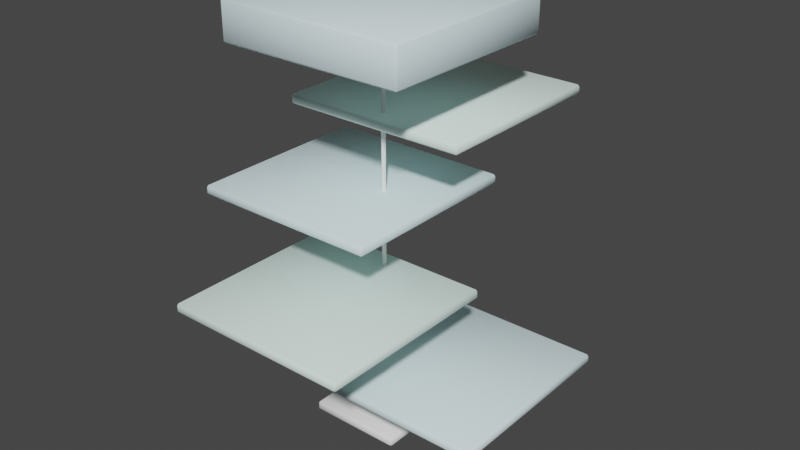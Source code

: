 # Source: art-1.blend  (saved by Blender 2.90.8; exported with 4.5.12 LTS)
import bpy
from mathutils import Matrix  # noqa: F401  (used for matrix-valued properties, if any)

bpy.ops.wm.read_factory_settings(use_empty=True)
scene = bpy.context.scene
scene.name = 'Scene'

# ---- collections
col_collection = bpy.data.collections.new('Collection'); scene.collection.children.link(col_collection)

# ---- materials (node trees are filled in below, after node groups)
mat_material = bpy.data.materials.new('Material')
mat_material.alpha_threshold = 0.0
mat_material.use_transparent_shadow = False
mat_material.diffuse_color = (0.9258, 0.9258, 0.9258, 1.0)
mat_material.line_color = (0.0, 0.0, 0.0, 1.0)
mat_material_001 = bpy.data.materials.new('Material.001')
mat_material_001.alpha_threshold = 0.0
mat_material_001.use_transparent_shadow = False
mat_material_001.diffuse_color = (0.7869, 0.9636, 1.0, 1.0)
mat_material_001.line_color = (0.0, 0.0, 0.0, 1.0)
mat_material_002 = bpy.data.materials.new('Material.002')
mat_material_002.alpha_threshold = 0.0
mat_material_002.use_transparent_shadow = False
mat_material_002.diffuse_color = (0.8251, 1.0, 0.9329, 1.0)
mat_material_002.line_color = (0.0, 0.0, 0.0, 1.0)

# ---- material node trees

# ---- world
world_world = bpy.data.worlds.new('World'); scene.world = world_world
world_world.use_nodes = True; world_world.node_tree.nodes.clear()
_N = world_world.node_tree.nodes; _L = world_world.node_tree.links
n0 = _N.new('ShaderNodeOutputWorld'); n0.name = 'World Output'; n0.location = (300, 300)
n1 = _N.new('ShaderNodeBackground'); n1.name = 'Background'; n1.location = (10, 300)
n1.inputs[0].default_value = (0.05088, 0.05088, 0.05088, 1.0)
_L.new(n1.outputs[0], n0.inputs[0])
n0.is_active_output = True
world_world.color = (0.05088, 0.05088, 0.05088)
world_world.use_sun_shadow = False
world_world.sun_shadow_jitter_overblur = 0.0

# ---- meshes
me_cube_001 = bpy.data.meshes.new('Cube.001')
me_cube_001.from_pydata([(-0.25, -0.25, -1.118e-08), (-0.25, -0.25, 0.05), (-0.25, 0.25, -1.118e-08), (-0.25, 0.25, 0.05), (0.25, -0.25, -1.118e-08), (0.25, -0.25, 0.05), (0.25, 0.25, -1.118e-08), (0.25, 0.25, 0.05), (-0.1, -0.5, 0.4), (-0.1, -0.5, 0.45), (-0.1, 0.5, 0.4), (-0.1, 0.5, 0.45), (0.9, -0.5, 0.4), (0.9, -0.5, 0.45), (0.9, 0.5, 0.4), (0.9, 0.5, 0.45), (-0.5, -0.9, 0.8), (-0.5, -0.9, 0.85), (-0.5, 0.1, 0.8), (-0.5, 0.1, 0.85), (0.5, -0.9, 0.8), (0.5, -0.9, 0.85), (0.5, 0.1, 0.8), (0.5, 0.1, 0.85), (-0.7, -0.5, 1.2), (-0.7, -0.5, 1.25), (-0.7, 0.5, 1.2), (-0.7, 0.5, 1.25), (0.3, -0.5, 1.2), (0.3, -0.5, 1.25), (0.3, 0.5, 1.2), (0.3, 0.5, 1.25), (-0.5, -0.1, 1.6), (-0.5, -0.1, 1.65), (-0.5, 0.9, 1.6), (-0.5, 0.9, 1.65), (0.5, -0.1, 1.6), (0.5, -0.1, 1.65), (0.5, 0.9, 1.6), (0.5, 0.9, 1.65), (0.5, 0.5, 2.2), (0.5, 0.5, 2.0), (0.5, -0.5, 2.2), (0.5, -0.5, 2.0), (-0.5, 0.5, 2.2), (-0.5, 0.5, 2.0), (-0.5, -0.5, 2.2), (-0.5, -0.5, 2.0), (-0.0125, -0.0125, 0.05), (-0.0125, 0.0125, 0.05), (0.0125, -0.0125, 0.05), (0.0125, 0.0125, 0.05), (-0.0125, -0.0125, 2.0), (-0.0125, 0.0125, 2.0), (0.0125, 0.0125, 2.0), (0.0125, -0.0125, 2.0)], [], [(0, 1, 3, 2), (2, 3, 7, 6), (6, 7, 5, 4), (4, 5, 1, 0), (2, 6, 4, 0), (7, 3, 1, 5), (8, 9, 11, 10), (10, 11, 15, 14), (14, 15, 13, 12), (12, 13, 9, 8), (10, 14, 12, 8), (15, 11, 9, 13), (16, 17, 19, 18), (18, 19, 23, 22), (22, 23, 21, 20), (20, 21, 17, 16), (18, 22, 20, 16), (23, 19, 17, 21), (24, 25, 27, 26), (26, 27, 31, 30), (30, 31, 29, 28), (28, 29, 25, 24), (26, 30, 28, 24), (31, 27, 25, 29), (32, 33, 35, 34), (34, 35, 39, 38), (38, 39, 37, 36), (36, 37, 33, 32), (34, 38, 36, 32), (39, 35, 33, 37), (45, 41, 43, 47), (45, 44, 40, 41), (47, 46, 44, 45), (43, 42, 46, 47), (40, 44, 46, 42), (41, 40, 42, 43), (48, 50, 55, 52), (51, 49, 53, 54), (50, 51, 54, 55), (49, 48, 52, 53)])
me_cube_001.polygons.foreach_set('use_smooth', [True] * 40)
me_cube_001.polygons.foreach_set('material_index', [0, 0, 0, 0, 0, 0, 1, 1, 1, 1, 1, 1, 2, 2, 2, 2, 2, 2, 1, 1, 1, 1, 1, 1, 2, 2, 2, 2, 2, 2, 1, 1, 1, 1, 1, 1, 0, 0, 0, 0])
_uv = me_cube_001.uv_layers.new(name='UVMap')
_uv.uv.foreach_set('vector', [0.375, 0.0, 0.625, 0.0, 0.625, 0.25, 0.375, 0.25, 0.375, 0.25, 0.625, 0.25, 0.625, 0.5, 0.375, 0.5, 0.375, 0.5, 0.625, 0.5, 0.625, 0.75, 0.375, 0.75, 0.375, 0.75, 0.625, 0.75, 0.625, 1.0, 0.375, 1.0, 0.125, 0.5, 0.375, 0.5, 0.375, 0.75, 0.125, 0.75, 0.625, 0.5, 0.875, 0.5, 0.875, 0.75, 0.625, 0.75, 0.375, 0.0, 0.625, 0.0, 0.625, 0.25, 0.375, 0.25, 0.375, 0.25, 0.625, 0.25, 0.625, 0.5, 0.375, 0.5, 0.375, 0.5, 0.625, 0.5, 0.625, 0.75, 0.375, 0.75, 0.375, 0.75, 0.625, 0.75, 0.625, 1.0, 0.375, 1.0, 0.125, 0.5, 0.375, 0.5, 0.375, 0.75, 0.125, 0.75, 0.625, 0.5, 0.875, 0.5, 0.875, 0.75, 0.625, 0.75, 0.375, 0.0, 0.625, 0.0, 0.625, 0.25, 0.375, 0.25, 0.375, 0.25, 0.625, 0.25, 0.625, 0.5, 0.375, 0.5, 0.375, 0.5, 0.625, 0.5, 0.625, 0.75, 0.375, 0.75, 0.375, 0.75, 0.625, 0.75, 0.625, 1.0, 0.375, 1.0, 0.125, 0.5, 0.375, 0.5, 0.375, 0.75, 0.125, 0.75, 0.625, 0.5, 0.875, 0.5, 0.875, 0.75, 0.625, 0.75, 0.375, 0.0, 0.625, 0.0, 0.625, 0.25, 0.375, 0.25, 0.375, 0.25, 0.625, 0.25, 0.625, 0.5, 0.375, 0.5, 0.375, 0.5, 0.625, 0.5, 0.625, 0.75, 0.375, 0.75, 0.375, 0.75, 0.625, 0.75, 0.625, 1.0, 0.375, 1.0, 0.125, 0.5, 0.375, 0.5, 0.375, 0.75, 0.125, 0.75, 0.625, 0.5, 0.875, 0.5, 0.875, 0.75, 0.625, 0.75, 0.375, 0.0, 0.625, 0.0, 0.625, 0.25, 0.375, 0.25, 0.375, 0.25, 0.625, 0.25, 0.625, 0.5, 0.375, 0.5, 0.375, 0.5, 0.625, 0.5, 0.625, 0.75, 0.375, 0.75, 0.375, 0.75, 0.625, 0.75, 0.625, 1.0, 0.375, 1.0, 0.125, 0.5, 0.375, 0.5, 0.375, 0.75, 0.125, 0.75, 0.625, 0.5, 0.875, 0.5, 0.875, 0.75, 0.625, 0.75, 0.125, 0.5, 0.375, 0.5, 0.375, 0.75, 0.125, 0.75, 0.375, 0.25, 0.625, 0.25, 0.625, 0.5, 0.375, 0.5, 0.375, 0.0, 0.625, 0.0, 0.625, 0.25, 0.375, 0.25, 0.375, 0.75, 0.625, 0.75, 0.625, 1.0, 0.375, 1.0, 0.625, 0.5, 0.875, 0.5, 0.875, 0.75, 0.625, 0.75, 0.375, 0.5, 0.625, 0.5, 0.625, 0.75, 0.375, 0.75, 0.875, 0.75, 0.625, 0.75, 0.625, 0.75, 0.875, 0.75, 0.625, 0.5, 0.875, 0.5, 0.875, 0.5, 0.625, 0.5, 0.625, 0.75, 0.625, 0.5, 0.625, 0.5, 0.625, 0.75, 0.875, 0.5, 0.875, 0.75, 0.875, 0.75, 0.875, 0.5])
me_cube_001.materials.append(mat_material)
me_cube_001.materials.append(mat_material_001)
me_cube_001.materials.append(mat_material_002)
me_cube_001.use_remesh_fix_poles = True
me_cube_001.use_remesh_preserve_attributes = False
me_cube_001.use_mirror_vertex_groups = False
me_cube_001.update()

# ---- objects
ob_cube = bpy.data.objects.new('Cube', me_cube_001)

# ---- transforms, parenting, visibility, modifiers, constraints
ob_cube.location = (0.0, 0.0, 0.0)
ob_cube.lineart.crease_threshold = 0.0
_m = ob_cube.modifiers.new('Bevel', 'BEVEL')
_m.width = 0.01
_m.width_pct = 0.01

# ---- collection membership
col_collection.objects.link(ob_cube)

# ---- scene / render settings (as saved in the file)
scene.frame_start = 1; scene.frame_end = 250; scene.frame_set(1)
scene.render.engine = 'BLENDER_EEVEE_NEXT'
scene.cycles.use_denoising = False
scene.cycles.samples = 128
scene.cycles.sampling_pattern = 'TABULATED_SOBOL'
scene.cycles.use_adaptive_sampling = False
scene.cycles.use_light_tree = False
scene.view_settings.view_transform = 'Filmic'
bpy.context.view_layer.update()

# ---- added for rendering (the .blend has no active camera and no usable light): camera, sun
cam_auto = bpy.data.cameras.new('AutoCamera')
cam_auto.lens = 50.0
cam_auto.sensor_width = 36.0
cam_auto.clip_end = 1000.0
ob_auto_camera = bpy.data.objects.new('AutoCamera', cam_auto)
scene.collection.objects.link(ob_auto_camera)
ob_auto_camera.location = (3.11799, -3.62159, 3.51439)
ob_auto_camera.rotation_euler = (1.09748, -7.21219e-08, 0.694738)
scene.camera = ob_auto_camera
light_auto_sun = bpy.data.lights.new('AutoSun', 'SUN')
light_auto_sun.energy = 3.0
light_auto_sun.angle = 0.0523599
ob_auto_sun = bpy.data.objects.new('AutoSun', light_auto_sun)
scene.collection.objects.link(ob_auto_sun)
ob_auto_sun.rotation_euler = (0.872665, 0.174533, 0.523599)
bpy.context.view_layer.update()
